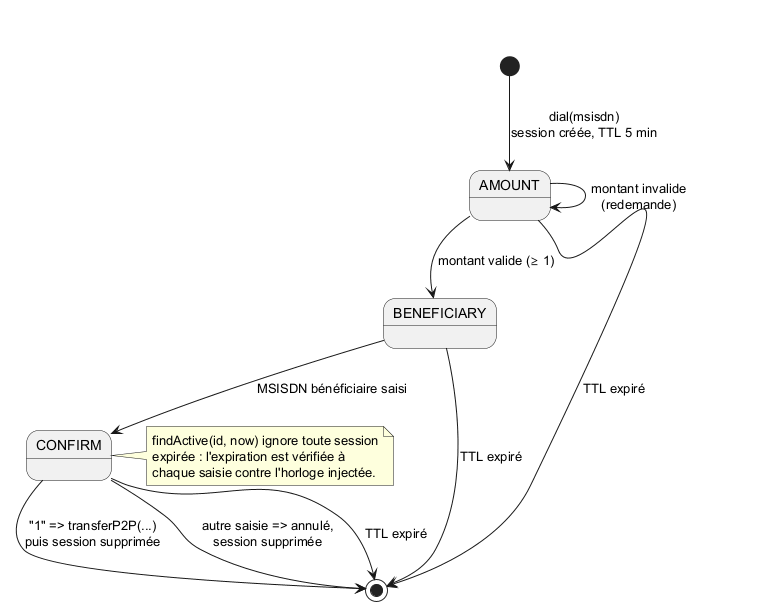

The diagram above was rendered by PlantUML. Its source (embedded in the PNG):
@startuml mois2-etats-ussd
' Machine à états de la session USSD (EF-06, T2-08) — une branche au mois 2 :
' le transfert P2P. Fidèle à UssdService / UssdSession.Step.

[*] --> AMOUNT : dial(msisdn)\nsession créée, TTL 5 min

AMOUNT --> BENEFICIARY : montant valide (≥ 1)
AMOUNT --> AMOUNT : montant invalide\n(redemande)
BENEFICIARY --> CONFIRM : MSISDN bénéficiaire saisi
CONFIRM --> [*] : "1" => transferP2P(...)\npuis session supprimée
CONFIRM --> [*] : autre saisie => annulé,\nsession supprimée

AMOUNT --> [*] : TTL expiré
BENEFICIARY --> [*] : TTL expiré
CONFIRM --> [*] : TTL expiré

note right of CONFIRM
  findActive(id, now) ignore toute session
  expirée : l'expiration est vérifiée à
  chaque saisie contre l'horloge injectée.
end note
@enduml